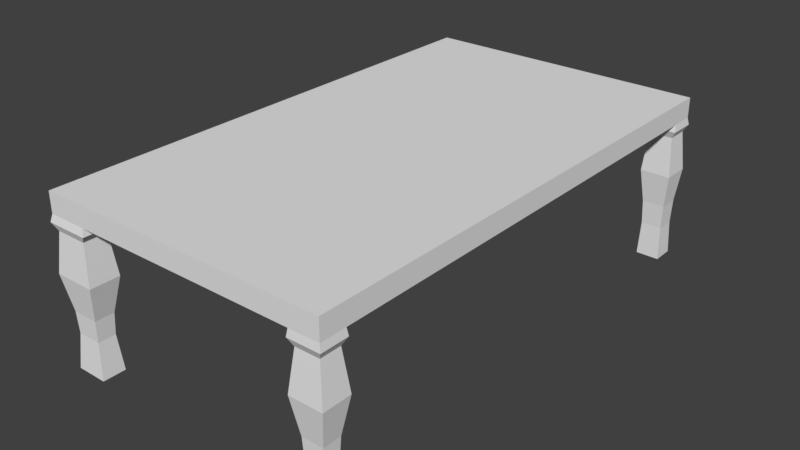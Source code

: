 # Source: Hasmasa.blend  (saved by Blender 2.79.0; exported with 4.5.12 LTS)
import bpy
from mathutils import Matrix  # noqa: F401  (used for matrix-valued properties, if any)

bpy.ops.wm.read_factory_settings(use_empty=True)
scene = bpy.context.scene
scene.name = 'Scene'

# ---- collections
col_collection_1 = bpy.data.collections.new('Collection 1'); scene.collection.children.link(col_collection_1)

# ---- world
world_world = bpy.data.worlds.new('World'); scene.world = world_world
world_world.color = (0.05088, 0.05088, 0.05088)
world_world.use_sun_shadow = False
world_world.sun_shadow_jitter_overblur = 0.0
world_world.cycles.sampling_method = 'MANUAL'

# ---- meshes
me_cube = bpy.data.meshes.new('Cube')
me_cube.from_pydata([(1.0, 1.0, -1.0), (1.0, -1.0, -1.0), (-1.0, -1.0, -1.0), (-1.0, 1.0, -1.0), (1.0, 1.0, 1.0), (1.0, -1.0, 1.0), (-1.0, -1.0, 1.0), (-1.0, 1.0, 1.0), (1.0, -0.9, -1.0), (-1.0, -0.9, -1.0), (1.0, -0.9, 1.0), (-1.0, -0.9, 1.0), (-1.0, 0.905, -1.0), (-1.0, 0.905, 1.0), (1.0, 0.905, -1.0), (1.0, 0.905, 1.0), (0.8, 1.0, -1.0), (0.8, -1.0, -1.0), (0.8, 1.0, 1.0), (0.8, -1.0, 1.0), (0.8, -0.9, 1.0), (0.8, -0.9, -1.0), (0.8, 0.905, -1.0), (0.8, 0.905, 1.0), (-0.73, 1.0, -1.0), (-0.73, -1.0, -1.0), (-0.73, 1.0, 1.0), (-0.73, -1.0, 1.0), (-0.73, -0.9, -1.0), (-0.73, 0.905, -1.0), (-0.73, -0.9, 1.0), (-0.73, 0.905, 1.0), (0.98, -0.91, -15.3), (0.98, -0.99, -15.3), (-0.757, 0.9905, -15.3), (-0.973, 0.9905, -15.3), (-0.757, -0.995, -15.3), (-0.973, -0.995, -15.3), (-0.973, 0.9145, -15.3), (-0.973, -0.905, -15.3), (-0.757, -0.905, -15.3), (0.98, 0.9952, -15.3), (0.98, 0.9097, -15.3), (-0.757, 0.9145, -15.3), (0.82, 0.9952, -15.3), (0.82, -0.99, -15.3), (0.82, -0.91, -15.3), (0.82, 0.9098, -15.3), (0.98, -0.91, -2.43), (0.82, -0.91, -2.43), (0.82, -0.99, -2.43), (0.98, -0.99, -2.43), (-0.973, -0.995, -2.43), (-0.757, -0.995, -2.43), (-0.757, -0.905, -2.43), (-0.973, -0.905, -2.43), (-0.757, 0.9905, -2.43), (-0.973, 0.9905, -2.43), (-0.757, 0.9145, -2.43), (-0.973, 0.9145, -2.43), (0.82, 0.9098, -2.43), (0.98, 0.9097, -2.43), (0.98, 0.9952, -2.43), (0.82, 0.9952, -2.43), (1.012, -0.894, -6.29), (0.788, -0.894, -6.29), (0.788, -1.006, -6.29), (1.012, -1.006, -6.29), (-1.005, -1.008, -6.29), (-0.7246, -0.8915, -6.29), (-0.7246, -1.008, -6.29), (-1.005, -0.8915, -6.29), (-0.7246, 1.002, -6.29), (-0.7246, 0.9031, -6.29), (-1.005, 0.9031, -6.29), (-1.005, 1.002, -6.29), (0.796, 0.8969, -6.29), (1.004, 1.008, -6.29), (1.004, 0.8969, -6.29), (0.796, 1.008, -6.29), (0.792, -0.896, -1.715), (0.792, -1.004, -1.715), (1.008, -1.004, -1.715), (1.008, -0.896, -1.715), (-0.7192, -1.007, -1.715), (-1.011, -0.893, -1.715), (-1.011, -1.007, -1.715), (-0.7192, -0.893, -1.715), (-1.011, 1.004, -1.715), (-0.7192, 1.004, -1.715), (-0.7192, 0.9012, -1.715), (-1.011, 0.9012, -1.715), (1.008, 0.8984, -1.715), (0.792, 1.007, -1.715), (0.792, 0.8984, -1.715), (1.008, 1.007, -1.715), (0.9709, -0.9145, -9.743), (0.9635, -0.9183, -11.84), (0.8365, -0.9183, -11.84), (0.8291, -0.9145, -9.743), (0.8365, -0.9817, -11.84), (0.8291, -0.9855, -9.743), (0.9635, -0.9817, -11.84), (0.9709, -0.9855, -9.743), (-0.9557, -0.9878, -9.743), (-0.9482, -0.9846, -11.84), (-0.7743, -0.9122, -9.743), (-0.7818, -0.9153, -11.84), (-0.7818, -0.9846, -11.84), (-0.7743, -0.9878, -9.743), (-0.9482, -0.9153, -11.84), (-0.9557, -0.9122, -9.743), (-0.7613, 0.989, -9.593), (-0.77, 0.9859, -11.99), (-0.7613, 0.916, -9.593), (-0.77, 0.9191, -11.99), (-0.9687, 0.916, -9.593), (-0.96, 0.9191, -11.99), (-0.96, 0.9859, -11.99), (-0.9687, 0.989, -9.593), (0.8232, 0.9115, -9.593), (0.8296, 0.9149, -11.99), (0.9768, 0.9935, -9.593), (0.9704, 0.9901, -11.99), (0.9704, 0.9149, -11.99), (0.9768, 0.9115, -9.593), (0.8296, 0.9901, -11.99), (0.8232, 0.9935, -9.593)], [], [(108, 105, 37, 36), (30, 11, 6, 27), (8, 10, 5, 1), (25, 27, 6, 2), (12, 13, 7, 3), (26, 24, 3, 7), (2, 6, 11, 9), (14, 15, 10, 8), (31, 13, 11, 30), (29, 28, 9, 12), (115, 117, 38, 43), (26, 7, 13, 31), (0, 4, 15, 14), (9, 11, 13, 12), (4, 18, 23, 15), (113, 115, 43, 34), (14, 8, 21, 22), (15, 23, 20, 10), (4, 0, 16, 18), (1, 5, 19, 17), (10, 20, 19, 5), (118, 113, 34, 35), (18, 26, 31, 23), (16, 22, 29, 24), (22, 21, 28, 29), (23, 31, 30, 20), (18, 16, 24, 26), (17, 19, 27, 25), (20, 30, 27, 19), (21, 17, 25, 28), (40, 36, 37, 39), (34, 43, 38, 35), (41, 42, 47, 44), (32, 33, 45, 46), (98, 97, 32, 46), (110, 107, 40, 39), (124, 121, 47, 42), (117, 118, 35, 38), (105, 110, 39, 37), (126, 123, 41, 44), (100, 98, 46, 45), (102, 100, 45, 33), (107, 108, 36, 40), (123, 124, 42, 41), (97, 102, 33, 32), (121, 126, 44, 47), (83, 82, 51, 48), (82, 81, 50, 51), (81, 80, 49, 50), (80, 83, 48, 49), (87, 84, 53, 54), (86, 85, 55, 52), (85, 87, 54, 55), (84, 86, 52, 53), (91, 88, 57, 59), (88, 89, 56, 57), (89, 90, 58, 56), (90, 91, 59, 58), (94, 93, 63, 60), (95, 92, 61, 62), (93, 95, 62, 63), (92, 94, 60, 61), (48, 51, 67, 64), (51, 50, 66, 67), (50, 49, 65, 66), (49, 48, 64, 65), (54, 53, 70, 69), (52, 55, 71, 68), (55, 54, 69, 71), (53, 52, 68, 70), (59, 57, 75, 74), (57, 56, 72, 75), (56, 58, 73, 72), (58, 59, 74, 73), (60, 63, 79, 76), (62, 61, 78, 77), (63, 62, 77, 79), (61, 60, 76, 78), (21, 8, 83, 80), (17, 21, 80, 81), (1, 17, 81, 82), (8, 1, 82, 83), (25, 2, 86, 84), (9, 28, 87, 85), (2, 9, 85, 86), (28, 25, 84, 87), (29, 12, 91, 90), (24, 29, 90, 89), (3, 24, 89, 88), (12, 3, 88, 91), (14, 22, 94, 92), (16, 0, 95, 93), (0, 14, 92, 95), (22, 16, 93, 94), (64, 67, 103, 96), (96, 103, 102, 97), (67, 66, 101, 103), (103, 101, 100, 102), (66, 65, 99, 101), (101, 99, 98, 100), (65, 64, 96, 99), (99, 96, 97, 98), (69, 70, 109, 106), (106, 109, 108, 107), (68, 71, 111, 104), (104, 111, 110, 105), (71, 69, 106, 111), (111, 106, 107, 110), (70, 68, 104, 109), (109, 104, 105, 108), (74, 75, 119, 116), (116, 119, 118, 117), (75, 72, 112, 119), (119, 112, 113, 118), (72, 73, 114, 112), (112, 114, 115, 113), (73, 74, 116, 114), (114, 116, 117, 115), (76, 79, 127, 120), (120, 127, 126, 121), (77, 78, 125, 122), (122, 125, 124, 123), (79, 77, 122, 127), (127, 122, 123, 126), (78, 76, 120, 125), (125, 120, 121, 124)])
_k = set([(0, 4), (0, 14), (0, 16), (0, 95), (1, 5), (1, 8), (1, 17), (1, 82), (2, 6), (2, 9), (2, 25), (2, 86), (3, 7), (3, 12), (3, 24), (3, 88), (6, 11), (6, 27), (8, 10), (8, 14), (8, 21), (8, 83), (9, 11), (9, 12), (9, 28), (9, 85), (12, 13), (12, 29), (12, 91), (14, 15), (14, 22), (14, 92), (16, 18), (16, 22), (16, 24), (16, 93), (17, 19), (17, 21), (17, 25), (17, 81), (21, 22), (21, 28), (21, 80), (22, 29), (22, 94), (24, 26), (24, 29), (24, 89), (25, 27), (25, 28), (25, 84), (28, 29), (28, 87), (29, 90), (32, 97), (33, 102), (34, 113), (35, 118), (36, 108), (37, 105), (38, 117), (39, 110), (40, 107), (41, 123), (42, 124), (43, 115), (44, 126), (45, 100), (46, 98), (47, 121), (48, 49), (48, 51), (48, 64), (48, 83), (49, 50), (49, 65), (49, 80), (50, 51), (50, 66), (50, 81), (51, 67), (51, 82), (52, 53), (52, 55), (52, 68), (52, 86), (53, 54), (53, 70), (53, 84), (54, 55), (54, 69), (54, 87), (55, 71), (55, 85), (56, 57), (56, 58), (56, 72), (56, 89), (57, 59), (57, 75), (57, 88), (58, 59), (58, 73), (58, 90), (59, 74), (59, 91), (60, 61), (60, 63), (60, 76), (60, 94), (61, 62), (61, 78), (61, 92), (62, 63), (62, 77), (62, 95), (63, 79), (63, 93), (64, 65), (64, 67), (64, 96), (65, 66), (65, 99), (66, 67), (66, 101), (67, 103), (68, 70), (68, 71), (68, 104), (69, 70), (69, 71), (69, 106), (70, 109), (71, 111), (72, 73), (72, 75), (72, 112), (73, 74), (73, 114), (74, 75), (74, 116), (75, 119), (76, 78), (76, 79), (76, 120), (77, 78), (77, 79), (77, 122), (78, 125), (79, 127), (80, 81), (80, 83), (81, 82), (82, 83), (84, 86), (84, 87), (85, 86), (85, 87), (88, 89), (88, 91), (89, 90), (90, 91), (92, 94), (92, 95), (93, 94), (93, 95), (96, 97), (98, 99), (100, 101), (102, 103), (104, 105), (106, 107), (108, 109), (110, 111), (112, 113), (114, 115), (116, 117), (118, 119), (120, 121), (122, 123), (124, 125), (126, 127)])
me_cube.attributes.new('sharp_edge', 'BOOLEAN', 'EDGE').data.foreach_set('value', [ (min(e.vertices), max(e.vertices)) in _k for e in me_cube.edges])
_uv = me_cube.uv_layers.new(name='UVMap')
_uv.uv.foreach_set('vector', [0.0, 0.0, 1.0, 0.0, 1.0, 1.0, 0.0, 1.0, 0.6997, 0.9454, 0.7888, 0.9454, 0.7888, 0.9949, 0.6997, 0.9949, 0.0, 0.0, 1.0, 0.0, 1.0, 1.0, 0.0, 1.0, 0.0, 0.0, 1.0, 0.0, 1.0, 1.0, 0.0, 1.0, 0.0, 0.0, 1.0, 0.0, 1.0, 1.0, 0.0, 1.0, 0.0, 0.0, 1.0, 0.0, 1.0, 1.0, 0.0, 1.0, 0.0, 0.0, 1.0, 0.0, 1.0, 1.0, 0.0, 1.0, 0.0, 0.0, 1.0, 0.0, 1.0, 1.0, 0.0, 1.0, 0.6997, 0.0521, 0.7888, 0.0521, 0.7888, 0.9454, 0.6997, 0.9454, 0.0, 0.0, 1.0, 0.0, 1.0, 1.0, 0.0, 1.0, 0.0, 0.0, 1.0, 0.0, 1.0, 1.0, 0.0, 1.0, 0.6997, 0.005081, 0.7888, 0.005081, 0.7888, 0.0521, 0.6997, 0.0521, 0.0, 0.0, 1.0, 0.0, 1.0, 1.0, 0.0, 1.0, 0.0, 0.0, 1.0, 0.0, 1.0, 1.0, 0.0, 1.0, 0.1284, 0.005081, 0.1945, 0.005081, 0.1945, 0.0521, 0.1284, 0.0521, 0.0, 0.0, 1.0, 0.0, 1.0, 1.0, 0.0, 1.0, 0.0, 0.0, 1.0, 0.0, 1.0, 1.0, 0.0, 1.0, 0.1284, 0.0521, 0.1945, 0.0521, 0.1945, 0.9454, 0.1284, 0.9454, 0.0, 0.0, 1.0, 0.0, 1.0, 1.0, 0.0, 1.0, 0.0, 0.0, 1.0, 0.0, 1.0, 1.0, 0.0, 1.0, 0.1284, 0.9454, 0.1945, 0.9454, 0.1945, 0.9949, 0.1284, 0.9949, 0.0, 0.0, 1.0, 0.0, 1.0, 1.0, 0.0, 1.0, 0.1945, 0.005081, 0.6997, 0.005081, 0.6997, 0.0521, 0.1945, 0.0521, 0.0, 0.0, 1.0, 0.0, 1.0, 1.0, 0.0, 1.0, 0.0, 0.0, 1.0, 0.0, 1.0, 1.0, 0.0, 1.0, 0.1945, 0.0521, 0.6997, 0.0521, 0.6997, 0.9454, 0.1945, 0.9454, 0.0, 0.0, 1.0, 0.0, 1.0, 1.0, 0.0, 1.0, 0.0, 0.0, 1.0, 0.0, 1.0, 1.0, 0.0, 1.0, 0.1945, 0.9454, 0.6997, 0.9454, 0.6997, 0.9949, 0.1945, 0.9949, 0.0, 0.0, 1.0, 0.0, 1.0, 1.0, 0.0, 1.0, 0.0, 0.0, 1.0, 0.0, 1.0, 1.0, 0.0, 1.0, 0.0, 0.0, 1.0, 0.0, 1.0, 1.0, 0.0, 1.0, 0.0, 0.0, 1.0, 0.0, 1.0, 1.0, 0.0, 1.0, 0.0, 0.0, 1.0, 0.0, 1.0, 1.0, 0.0, 1.0, 0.0, 0.0, 1.0, 0.0, 1.0, 1.0, 0.0, 1.0, 0.0, 0.0, 1.0, 0.0, 1.0, 1.0, 0.0, 1.0, 0.0, 0.0, 1.0, 0.0, 1.0, 1.0, 0.0, 1.0, 0.0, 0.0, 1.0, 0.0, 1.0, 1.0, 0.0, 1.0, 0.0, 0.0, 1.0, 0.0, 1.0, 1.0, 0.0, 1.0, 0.0, 0.0, 1.0, 0.0, 1.0, 1.0, 0.0, 1.0, 0.0, 0.0, 1.0, 0.0, 1.0, 1.0, 0.0, 1.0, 0.0, 0.0, 1.0, 0.0, 1.0, 1.0, 0.0, 1.0, 0.0, 0.0, 1.0, 0.0, 1.0, 1.0, 0.0, 1.0, 0.0, 0.0, 1.0, 0.0, 1.0, 1.0, 0.0, 1.0, 0.0, 0.0, 1.0, 0.0, 1.0, 1.0, 0.0, 1.0, 0.0, 0.0, 1.0, 0.0, 1.0, 1.0, 0.0, 1.0, 0.0, 0.0, 1.0, 0.0, 1.0, 1.0, 0.0, 1.0, 0.0, 0.0, 1.0, 0.0, 1.0, 1.0, 0.0, 1.0, 0.0, 0.0, 1.0, 0.0, 1.0, 1.0, 0.0, 1.0, 0.0, 0.0, 1.0, 0.0, 1.0, 1.0, 0.0, 1.0, 0.0, 0.0, 1.0, 0.0, 1.0, 1.0, 0.0, 1.0, 0.0, 0.0, 1.0, 0.0, 1.0, 1.0, 0.0, 1.0, 0.0, 0.0, 1.0, 0.0, 1.0, 1.0, 0.0, 1.0, 0.0, 0.0, 1.0, 0.0, 1.0, 1.0, 0.0, 1.0, 0.0, 0.0, 1.0, 0.0, 1.0, 1.0, 0.0, 1.0, 0.0, 0.0, 1.0, 0.0, 1.0, 1.0, 0.0, 1.0, 0.0, 0.0, 1.0, 0.0, 1.0, 1.0, 0.0, 1.0, 0.0, 0.0, 1.0, 0.0, 1.0, 1.0, 0.0, 1.0, 0.0, 0.0, 1.0, 0.0, 1.0, 1.0, 0.0, 1.0, 0.0, 0.0, 1.0, 0.0, 1.0, 1.0, 0.0, 1.0, 0.0, 0.0, 1.0, 0.0, 1.0, 1.0, 0.0, 1.0, 0.0, 0.0, 1.0, 0.0, 1.0, 1.0, 0.0, 1.0, 0.0, 0.0, 1.0, 0.0, 1.0, 1.0, 0.0, 1.0, 0.0, 0.0, 1.0, 0.0, 1.0, 1.0, 0.0, 1.0, 0.0, 0.0, 1.0, 0.0, 1.0, 1.0, 0.0, 1.0, 0.0, 0.0, 1.0, 0.0, 1.0, 1.0, 0.0, 1.0, 0.0, 0.0, 1.0, 0.0, 1.0, 1.0, 0.0, 1.0, 0.0, 0.0, 1.0, 0.0, 1.0, 1.0, 0.0, 1.0, 0.0, 0.0, 1.0, 0.0, 1.0, 1.0, 0.0, 1.0, 0.0, 0.0, 1.0, 0.0, 1.0, 1.0, 0.0, 1.0, 0.0, 0.0, 1.0, 0.0, 1.0, 1.0, 0.0, 1.0, 0.0, 0.0, 1.0, 0.0, 1.0, 1.0, 0.0, 1.0, 0.0, 0.0, 1.0, 0.0, 1.0, 1.0, 0.0, 1.0, 0.0, 0.0, 1.0, 0.0, 1.0, 1.0, 0.0, 1.0, 0.0, 0.0, 1.0, 0.0, 1.0, 1.0, 0.0, 1.0, 0.0, 0.0, 1.0, 0.0, 1.0, 1.0, 0.0, 1.0, 0.0, 0.0, 1.0, 0.0, 1.0, 1.0, 0.0, 1.0, 0.0, 0.0, 1.0, 0.0, 1.0, 1.0, 0.0, 1.0, 0.0, 0.0, 1.0, 0.0, 1.0, 1.0, 0.0, 1.0, 0.0, 0.0, 1.0, 0.0, 1.0, 1.0, 0.0, 1.0, 0.0, 0.0, 1.0, 0.0, 1.0, 1.0, 0.0, 1.0, 0.0, 0.0, 1.0, 0.0, 1.0, 1.0, 0.0, 1.0, 0.0, 0.0, 1.0, 0.0, 1.0, 1.0, 0.0, 1.0, 0.0, 0.0, 1.0, 0.0, 1.0, 1.0, 0.0, 1.0, 0.0, 0.0, 1.0, 0.0, 1.0, 1.0, 0.0, 1.0, 0.0, 0.0, 1.0, 0.0, 1.0, 1.0, 0.0, 1.0, 0.0, 0.0, 1.0, 0.0, 1.0, 1.0, 0.0, 1.0, 0.0, 0.0, 1.0, 0.0, 1.0, 1.0, 0.0, 1.0, 0.0, 0.0, 1.0, 0.0, 1.0, 1.0, 0.0, 1.0, 0.0, 0.0, 1.0, 0.0, 1.0, 1.0, 0.0, 1.0, 0.0, 0.0, 1.0, 0.0, 1.0, 1.0, 0.0, 1.0, 0.0, 0.0, 1.0, 0.0, 1.0, 1.0, 0.0, 1.0, 0.0, 0.0, 1.0, 0.0, 1.0, 1.0, 0.0, 1.0, 0.0, 0.0, 1.0, 0.0, 1.0, 1.0, 0.0, 1.0, 0.0, 0.0, 1.0, 0.0, 1.0, 1.0, 0.0, 1.0, 0.0, 0.0, 1.0, 0.0, 1.0, 1.0, 0.0, 1.0, 0.0, 0.0, 1.0, 0.0, 1.0, 1.0, 0.0, 1.0, 0.0, 0.0, 1.0, 0.0, 1.0, 1.0, 0.0, 1.0, 0.0, 0.0, 1.0, 0.0, 1.0, 1.0, 0.0, 1.0, 0.0, 0.0, 1.0, 0.0, 1.0, 1.0, 0.0, 1.0, 0.0, 0.0, 1.0, 0.0, 1.0, 1.0, 0.0, 1.0, 0.0, 0.0, 1.0, 0.0, 1.0, 1.0, 0.0, 1.0, 0.0, 0.0, 1.0, 0.0, 1.0, 1.0, 0.0, 1.0, 0.0, 0.0, 1.0, 0.0, 1.0, 1.0, 0.0, 1.0, 0.0, 0.0, 1.0, 0.0, 1.0, 1.0, 0.0, 1.0, 0.0, 0.0, 1.0, 0.0, 1.0, 1.0, 0.0, 1.0, 0.0, 0.0, 1.0, 0.0, 1.0, 1.0, 0.0, 1.0, 0.0, 0.0, 1.0, 0.0, 1.0, 1.0, 0.0, 1.0, 0.0, 0.0, 1.0, 0.0, 1.0, 1.0, 0.0, 1.0, 0.0, 0.0, 1.0, 0.0, 1.0, 1.0, 0.0, 1.0, 0.0, 0.0, 1.0, 0.0, 1.0, 1.0, 0.0, 1.0, 0.0, 0.0, 1.0, 0.0, 1.0, 1.0, 0.0, 1.0, 0.0, 0.0, 1.0, 0.0, 1.0, 1.0, 0.0, 1.0, 0.0, 0.0, 1.0, 0.0, 1.0, 1.0, 0.0, 1.0, 0.0, 0.0, 1.0, 0.0, 1.0, 1.0, 0.0, 1.0, 0.0, 0.0, 1.0, 0.0, 1.0, 1.0, 0.0, 1.0, 0.0, 0.0, 1.0, 0.0, 1.0, 1.0, 0.0, 1.0, 0.0, 0.0, 1.0, 0.0, 1.0, 1.0, 0.0, 1.0, 0.0, 0.0, 1.0, 0.0, 1.0, 1.0, 0.0, 1.0, 0.0, 0.0, 1.0, 0.0, 1.0, 1.0, 0.0, 1.0, 0.0, 0.0, 1.0, 0.0, 1.0, 1.0, 0.0, 1.0, 0.0, 0.0, 1.0, 0.0, 1.0, 1.0, 0.0, 1.0, 0.0, 0.0, 1.0, 0.0, 1.0, 1.0, 0.0, 1.0, 0.0, 0.0, 1.0, 0.0, 1.0, 1.0, 0.0, 1.0, 0.0, 0.0, 1.0, 0.0, 1.0, 1.0, 0.0, 1.0, 0.0, 0.0, 1.0, 0.0, 1.0, 1.0, 0.0, 1.0])
me_cube.materials.append(None)
me_cube.use_remesh_preserve_volume = False
me_cube.use_remesh_preserve_attributes = False
me_cube.use_mirror_vertex_groups = False
me_cube.update()

# ---- objects
ob_cube = bpy.data.objects.new('Cube', me_cube)

# ---- transforms, parenting, visibility, modifiers, constraints
ob_cube.location = (0.0, 0.0, 1.287)
ob_cube.scale = (1.0, 1.753, 0.06994)
ob_cube.lock_rotations_4d = False
ob_cube.empty_display_type = 'ARROWS'
ob_cube.lineart.crease_threshold = 0.0

# ---- collection membership
col_collection_1.objects.link(ob_cube)

# ---- scene / render settings (as saved in the file)
scene.frame_start = 1; scene.frame_end = 250; scene.frame_set(1)
scene.render.engine = 'BLENDER_EEVEE_NEXT'
scene.render.resolution_percentage = 50
scene.render.dither_intensity = 0.0
scene.cycles.use_denoising = False
scene.cycles.samples = 128
scene.cycles.sampling_pattern = 'TABULATED_SOBOL'
scene.cycles.use_adaptive_sampling = False
scene.cycles.use_light_tree = False
scene.cycles.blur_glossy = 0.0
scene.cycles.sample_clamp_indirect = 0.0
scene.view_settings.view_transform = 'Standard'
bpy.context.view_layer.update()

# ---- added for rendering (the .blend has no active camera and no usable light): camera, sun
cam_auto = bpy.data.cameras.new('AutoCamera')
cam_auto.lens = 50.0
cam_auto.sensor_width = 36.0
cam_auto.clip_end = 1000.0
ob_auto_camera = bpy.data.objects.new('AutoCamera', cam_auto)
scene.collection.objects.link(ob_auto_camera)
ob_auto_camera.location = (3.91356, -4.69593, 3.91731)
ob_auto_camera.rotation_euler = (1.09748, -7.21219e-08, 0.694738)
scene.camera = ob_auto_camera
light_auto_sun = bpy.data.lights.new('AutoSun', 'SUN')
light_auto_sun.energy = 3.0
light_auto_sun.angle = 0.0523599
ob_auto_sun = bpy.data.objects.new('AutoSun', light_auto_sun)
scene.collection.objects.link(ob_auto_sun)
ob_auto_sun.rotation_euler = (0.872665, 0.174533, 0.523599)
bpy.context.view_layer.update()
